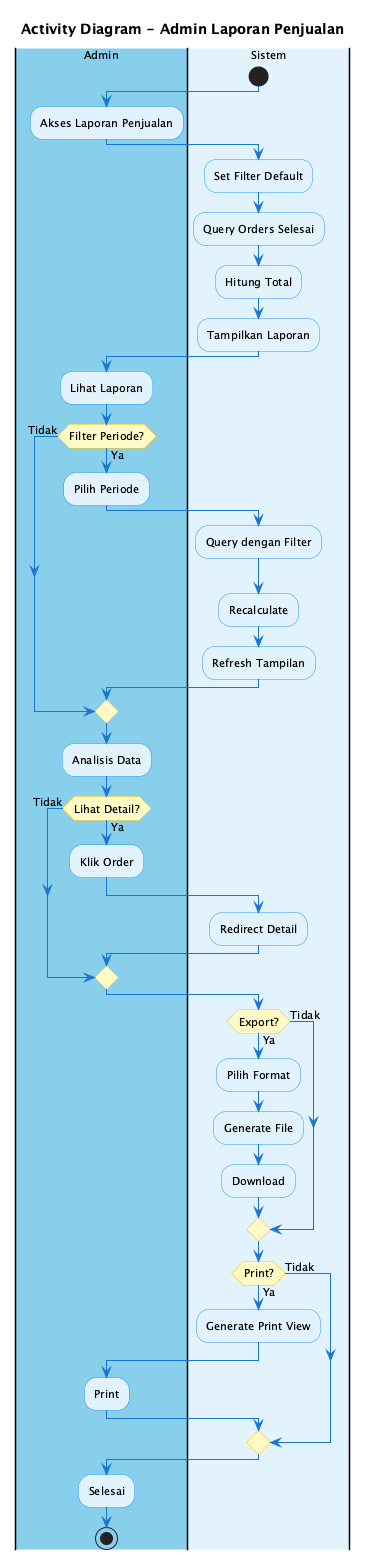

The diagram above was rendered by PlantUML. Its source (embedded in the PNG):
@startuml Activity Diagram - Admin Laporan Penjualan
skinparam backgroundColor #FEFEFE
skinparam ActivityBackgroundColor #E3F2FD
skinparam ActivityBorderColor #2196F3
skinparam ActivityDiamondBackgroundColor #FFF9C4
skinparam ActivityDiamondBorderColor #FFC107
skinparam ArrowColor #1976D2
skinparam defaultFontSize 11

title Activity Diagram - Admin Laporan Penjualan

|#87CEEB|Admin|
|#E3F2FD|Sistem|

start

|Admin|
:Akses Laporan Penjualan;

|Sistem|
:Set Filter Default;
:Query Orders Selesai;
:Hitung Total;
:Tampilkan Laporan;

|Admin|
:Lihat Laporan;

if (Filter Periode?) then (Ya)
  :Pilih Periode;
  
  |Sistem|
  :Query dengan Filter;
  :Recalculate;
  :Refresh Tampilan;
else (Tidak)
endif

|Admin|
:Analisis Data;

if (Lihat Detail?) then (Ya)
  :Klik Order;
  
  |Sistem|
  :Redirect Detail;
else (Tidak)
endif

if (Export?) then (Ya)
  :Pilih Format;
  
  |Sistem|
  :Generate File;
  :Download;
else (Tidak)
endif

if (Print?) then (Ya)
  |Sistem|
  :Generate Print View;
  
  |Admin|
  :Print;
else (Tidak)
endif

|Admin|
:Selesai;

stop

@enduml